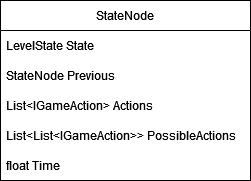

The diagram above was exported from draw.io. Its source (the exported page's mxGraphModel, read from the mxfile embedded in the PNG):
<mxGraphModel dx="1050" dy="537" grid="1" gridSize="10" guides="1" tooltips="1" connect="1" arrows="1" fold="1" page="1" pageScale="1" pageWidth="827" pageHeight="1169" math="0" shadow="0">
  <root>
    <mxCell id="0" />
    <mxCell id="1" parent="0" />
    <mxCell id="LmO1T2PpCEPKSTo8xhtL-1" value="StateNode" style="swimlane;fontStyle=0;childLayout=stackLayout;horizontal=1;startSize=30;horizontalStack=0;resizeParent=1;resizeParentMax=0;resizeLast=0;collapsible=1;marginBottom=0;whiteSpace=wrap;html=1;" vertex="1" parent="1">
      <mxGeometry x="300" y="150" width="250" height="180" as="geometry" />
    </mxCell>
    <mxCell id="LmO1T2PpCEPKSTo8xhtL-2" value="LevelState State" style="text;strokeColor=none;fillColor=none;align=left;verticalAlign=middle;spacingLeft=4;spacingRight=4;overflow=hidden;points=[[0,0.5],[1,0.5]];portConstraint=eastwest;rotatable=0;whiteSpace=wrap;html=1;" vertex="1" parent="LmO1T2PpCEPKSTo8xhtL-1">
      <mxGeometry y="30" width="250" height="30" as="geometry" />
    </mxCell>
    <mxCell id="LmO1T2PpCEPKSTo8xhtL-3" value="StateNode Previous" style="text;strokeColor=none;fillColor=none;align=left;verticalAlign=middle;spacingLeft=4;spacingRight=4;overflow=hidden;points=[[0,0.5],[1,0.5]];portConstraint=eastwest;rotatable=0;whiteSpace=wrap;html=1;" vertex="1" parent="LmO1T2PpCEPKSTo8xhtL-1">
      <mxGeometry y="60" width="250" height="30" as="geometry" />
    </mxCell>
    <mxCell id="LmO1T2PpCEPKSTo8xhtL-5" value="List&amp;lt;IGameAction&amp;gt; Actions" style="text;strokeColor=none;fillColor=none;align=left;verticalAlign=middle;spacingLeft=4;spacingRight=4;overflow=hidden;points=[[0,0.5],[1,0.5]];portConstraint=eastwest;rotatable=0;whiteSpace=wrap;html=1;" vertex="1" parent="LmO1T2PpCEPKSTo8xhtL-1">
      <mxGeometry y="90" width="250" height="30" as="geometry" />
    </mxCell>
    <mxCell id="LmO1T2PpCEPKSTo8xhtL-6" value="List&amp;lt;List&amp;lt;IGameAction&amp;gt;&amp;gt; PossibleActions" style="text;strokeColor=none;fillColor=none;align=left;verticalAlign=middle;spacingLeft=4;spacingRight=4;overflow=hidden;points=[[0,0.5],[1,0.5]];portConstraint=eastwest;rotatable=0;whiteSpace=wrap;html=1;" vertex="1" parent="LmO1T2PpCEPKSTo8xhtL-1">
      <mxGeometry y="120" width="250" height="30" as="geometry" />
    </mxCell>
    <mxCell id="LmO1T2PpCEPKSTo8xhtL-4" value="float Time" style="text;strokeColor=none;fillColor=none;align=left;verticalAlign=middle;spacingLeft=4;spacingRight=4;overflow=hidden;points=[[0,0.5],[1,0.5]];portConstraint=eastwest;rotatable=0;whiteSpace=wrap;html=1;" vertex="1" parent="LmO1T2PpCEPKSTo8xhtL-1">
      <mxGeometry y="150" width="250" height="30" as="geometry" />
    </mxCell>
  </root>
</mxGraphModel>